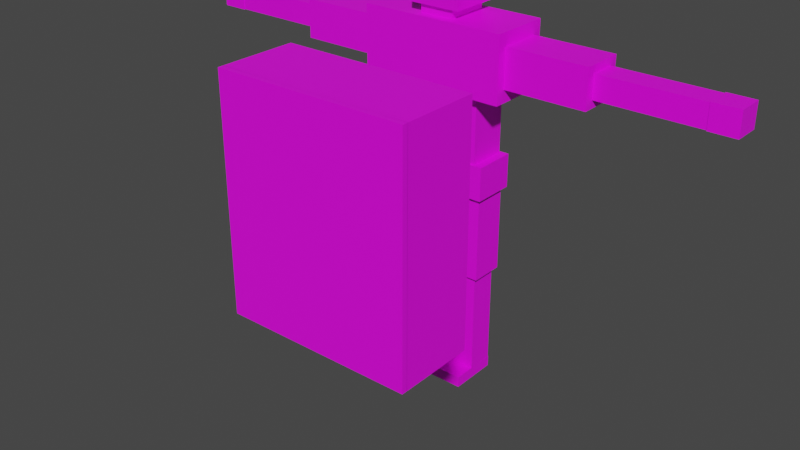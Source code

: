 # Source: BreakerBox.blend  (saved by Blender 3.6.11; exported with 4.5.12 LTS)
import bpy
from mathutils import Matrix  # noqa: F401  (used for matrix-valued properties, if any)

bpy.ops.wm.read_factory_settings(use_empty=True)
scene = bpy.context.scene
scene.name = 'Scene'

# ---- collections
col_collection = bpy.data.collections.new('Collection'); scene.collection.children.link(col_collection)
col_export = bpy.data.collections.new('Export'); scene.collection.children.link(col_export)
col_char = bpy.data.collections.new('Char'); scene.collection.children.link(col_char)

# ---- images (referenced by path relative to the original .blend; pixels are not part of the script)
import os
ASSET_DIR = os.environ.get("B2B_ASSET_DIR", "")  # directory of the original .blend (textures are referenced by path, not embedded)
HERE = os.path.dirname(os.path.abspath(__file__))  # packed textures are extracted next to this script under _unpacked/

def load_image(name, relpath, width, height, colorspace="sRGB"):
    """Load a texture the original file referenced (path relative to the .blend, or extracted next to this script)."""
    p = next((c for c in (os.path.join(HERE, relpath), os.path.join(ASSET_DIR, relpath)) if relpath and os.path.exists(c)), "")
    if p:
        img = bpy.data.images.load(p, check_existing=True)
        img.name = name
    else:  # same state as the original file: an image datablock whose file is absent (Cycles renders it pink)
        img = bpy.data.images.new(name, width, height)
        img.source = "FILE"
        img.filepath = "//" + (relpath or name)
    img.colorspace_settings.name = colorspace
    return img
img_breakerboxtexture = load_image('BreakerBoxTexture', 'BreakerBoxTexture.png', 1024, 1024, 'sRGB')
img_childtexture_png = load_image('ChildTexture.png', 'ChildTexture.png', 1024, 1024, 'sRGB')

# ---- materials (node trees are filled in below, after node groups)
mat_breakermat = bpy.data.materials.new('BreakerMat')
mat_breakermat.use_transparent_shadow = False
mat_childmat = bpy.data.materials.new('ChildMat')
mat_childmat.use_transparent_shadow = False

# ---- material node trees
mat_breakermat.use_nodes = True; mat_breakermat.node_tree.nodes.clear()
_N = mat_breakermat.node_tree.nodes; _L = mat_breakermat.node_tree.links
n0 = _N.new('ShaderNodeBsdfPrincipled'); n0.name = 'Principled BSDF'; n0.location = (10, 300)
n0.distribution = 'GGX'
n0.subsurface_method = 'RANDOM_WALK_SKIN'
n0.inputs[3].default_value = 1.45
n0.inputs[27].default_value = (0.0, 0.0, 0.0, 1.0)
n0.inputs[28].default_value = 1.0
n1 = _N.new('ShaderNodeOutputMaterial'); n1.name = 'Material Output'; n1.location = (300, 300)
n2 = _N.new('ShaderNodeTexImage'); n2.name = 'Image Texture'; n2.location = (-280, 275)
n2.image = img_breakerboxtexture
_L.new(n0.outputs[0], n1.inputs[0])
_L.new(n2.outputs[0], n0.inputs[0])
n1.is_active_output = True
mat_childmat.use_nodes = True; mat_childmat.node_tree.nodes.clear()
_N = mat_childmat.node_tree.nodes; _L = mat_childmat.node_tree.links
n0 = _N.new('ShaderNodeBsdfPrincipled'); n0.name = 'Principled BSDF'; n0.location = (10, 300)
n0.distribution = 'GGX'
n0.subsurface_method = 'RANDOM_WALK_SKIN'
n0.inputs[3].default_value = 1.45
n0.inputs[27].default_value = (0.0, 0.0, 0.0, 1.0)
n0.inputs[28].default_value = 1.0
n1 = _N.new('ShaderNodeOutputMaterial'); n1.name = 'Material Output'; n1.location = (300, 300)
n2 = _N.new('ShaderNodeTexImage'); n2.name = 'Image Texture'; n2.location = (-280, 275)
n2.image = img_childtexture_png
_L.new(n0.outputs[0], n1.inputs[0])
_L.new(n2.outputs[0], n0.inputs[0])
n1.is_active_output = True

# ---- world
world_world = bpy.data.worlds.new('World'); scene.world = world_world
world_world.use_nodes = True; world_world.node_tree.nodes.clear()
_N = world_world.node_tree.nodes; _L = world_world.node_tree.links
n0 = _N.new('ShaderNodeOutputWorld'); n0.name = 'World Output'; n0.location = (300, 300)
n1 = _N.new('ShaderNodeBackground'); n1.name = 'Background'; n1.location = (10, 300)
n1.inputs[0].default_value = (0.05088, 0.05088, 0.05088, 1.0)
_L.new(n1.outputs[0], n0.inputs[0])
n0.is_active_output = True
world_world.color = (0.05088, 0.05088, 0.05088)
world_world.use_sun_shadow = False
world_world.sun_shadow_jitter_overblur = 0.0

# ---- meshes
me_cube = bpy.data.meshes.new('Cube')
me_cube.from_pydata([(0.5, 0.2, 0.3), (0.475, 0.18, 0.27), (0.5, 0.2, -0.3), (0.475, 0.18, -0.27), (0.5, 0.0, 0.3), (0.5, 0.0, -0.3), (0.0, 0.2, 0.3), (0.025, 0.18, 0.27), (0.0, 0.2, -0.3), (0.025, 0.18, -0.27), (0.0, 0.0, 0.3), (0.0, 0.0, -0.3), (0.475, 0.0, -0.27), (0.475, 0.0, 0.27), (0.025, 0.0, -0.27), (0.025, 0.0, 0.27)], [], [(0, 6, 10, 4), (14, 11, 5, 4, 10, 15, 13, 12), (10, 11, 14, 15), (11, 10, 6, 8), (8, 2, 5, 11), (2, 0, 4, 5), (8, 6, 0, 2), (7, 1, 13, 15), (9, 7, 15, 14), (12, 3, 9, 14), (1, 3, 12, 13), (9, 3, 1, 7)])
_uv = me_cube.uv_layers.new(name='UVMap')
_uv.uv.foreach_set('vector', [0.9505, 0.9108, 0.9505, 0.9435, 0.9374, 0.9435, 0.9374, 0.9108, 0.9028, 0.9255, 0.9048, 0.9239, 0.9048, 0.9566, 0.8655, 0.9566, 0.8655, 0.9239, 0.8675, 0.9255, 0.8675, 0.9549, 0.9028, 0.9549, 0.8655, 0.9239, 0.9048, 0.9239, 0.9028, 0.9255, 0.8675, 0.9255, 0.9048, 0.9239, 0.8655, 0.9239, 0.8655, 0.9108, 0.9048, 0.9108, 0.9544, 0.95, 0.9544, 0.9827, 0.9414, 0.9827, 0.9414, 0.95, 0.9048, 0.9893, 0.9048, 0.95, 0.9178, 0.95, 0.9178, 0.9893, 0.9048, 0.95, 0.9048, 0.9108, 0.9374, 0.9108, 0.9374, 0.95, 0.9623, 0.9108, 0.9623, 0.9402, 0.9505, 0.9402, 0.9505, 0.9108, 0.9178, 0.9853, 0.9178, 0.95, 0.9296, 0.95, 0.9296, 0.9853, 0.9544, 0.95, 0.9662, 0.95, 0.9662, 0.9795, 0.9544, 0.9795, 0.9414, 0.95, 0.9414, 0.9853, 0.9296, 0.9853, 0.9296, 0.95, 0.895, 0.9919, 0.8655, 0.9919, 0.8655, 0.9566, 0.895, 0.9566])
me_cube.materials.append(mat_breakermat)
me_cube.use_mirror_vertex_groups = False
me_cube.update()
me_cube_002 = bpy.data.meshes.new('Cube.002')
me_cube_002.from_pydata([(0.0, -0.0145, -0.3), (0.0, -0.0145, 0.3), (0.0, 0.0005, -0.3), (0.0, 0.0005, 0.3), (0.5, -0.0145, -0.3), (0.5, -0.0145, 0.3), (0.5, 0.0005, -0.3), (0.5, 0.0005, 0.3), (0.4243, 0.003386, -0.2438), (0.4243, 0.003386, 0.2378), (0.4243, 0.0004401, -0.2438), (0.4243, 0.0004401, 0.2378), (0.06113, 0.003386, -0.2438), (0.06113, 0.003386, 0.2378), (0.06113, 0.0004401, -0.2438), (0.06113, 0.0004401, 0.2378)], [], [(0, 1, 3, 2), (2, 3, 7, 6), (6, 7, 5, 4), (4, 5, 1, 0), (2, 6, 4, 0), (7, 3, 1, 5), (8, 9, 11, 10), (10, 11, 15, 14), (14, 15, 13, 12), (12, 13, 9, 8), (10, 14, 12, 8), (15, 11, 9, 13)])
_uv = me_cube_002.uv_layers.new(name='UVMap')
_uv.uv.foreach_set('vector', [0.9569, 0.5742, 0.9569, 0.0, 0.9713, 0.0, 0.9713, 0.5742, 0.2532, 0.2704, 0.2532, 0.3038, 0.2253, 0.3038, 0.2253, 0.2704, 0.9713, 0.5742, 0.9713, 0.0, 0.9856, 0.0, 0.9856, 0.5742, 0.4785, 0.5742, 0.4785, 0.0, 0.9569, 0.0, 0.9569, 0.5742, 1.0, -2.091e-11, 1.0, 0.4785, 0.9856, 0.4785, 0.9856, 6.065e-10, 1.0, 0.4785, 1.0, 0.9569, 0.9856, 0.9569, 0.9856, 0.4785, 0.3341, 0.9655, 0.3341, 0.7012, 0.3357, 0.7012, 0.3357, 0.9655, 0.3857, 0.8722, 0.3857, 0.8989, 0.3655, 0.8989, 0.3655, 0.8722, 0.3451, 0.8722, 0.3451, 0.8989, 0.345, 0.8989, 0.345, 0.8722, 0.3341, 0.7012, 0.3341, 0.9655, 0.1347, 0.9655, 0.1347, 0.7012, 0.3448, 0.8989, 0.3448, 0.8788, 0.345, 0.8788, 0.345, 0.8989, 0.345, 0.8586, 0.345, 0.8788, 0.3448, 0.8788, 0.3448, 0.8586])
me_cube_002.materials.append(mat_breakermat)
me_cube_002.update()
me_cube_004 = bpy.data.meshes.new('Cube.004')
me_cube_004.from_pydata([(-0.2088, -0.0847, 0.8701), (-0.2088, -0.0847, 1.017), (-0.2088, 0.0847, 0.8701), (-0.2088, 0.0847, 1.017), (0.2088, -0.0847, 0.8701), (0.2088, -0.0847, 1.017), (0.2088, 0.0847, 0.8701), (0.2088, 0.0847, 1.017), (-0.1, -0.1, 1.63), (-0.1, -0.1, 1.83), (-0.1, 0.1, 1.63), (-0.1, 0.1, 1.83), (0.1, -0.1, 1.63), (0.1, -0.1, 1.83), (0.1, 0.1, 1.63), (0.1, 0.1, 1.83), (-0.29, -0.12, 1.31), (-0.29, -0.12, 1.59), (-0.29, 0.12, 1.31), (-0.29, 0.12, 1.59), (0.29, -0.12, 1.31), (0.29, -0.12, 1.59), (0.29, 0.12, 1.31), (0.29, 0.12, 1.59), (-0.174, -0.077, 1.017), (-0.174, -0.077, 1.311), (-0.174, 0.077, 1.017), (-0.174, 0.077, 1.311), (0.174, -0.077, 1.017), (0.174, -0.077, 1.311), (0.174, 0.077, 1.017), (0.174, 0.077, 1.311), (-0.068, -0.085, 1.569), (-0.068, -0.085, 1.671), (-0.068, 0.085, 1.569), (-0.068, 0.085, 1.671), (0.068, -0.085, 1.569), (0.068, -0.085, 1.671), (0.068, 0.085, 1.569), (0.068, 0.085, 1.671), (-0.1935, -0.06776, 0.4924), (-0.1935, -0.06776, 0.8747), (-0.1935, 0.06776, 0.4924), (-0.1935, 0.06776, 0.8747), (-0.02648, -0.06776, 0.4924), (-0.02648, -0.06776, 0.8747), (-0.02648, 0.06776, 0.4924), (-0.02648, 0.06776, 0.8747), (-0.1768, -0.05421, 0.03894), (-0.1768, -0.05421, 0.5282), (-0.1768, 0.05421, 0.03894), (-0.1768, 0.05421, 0.5282), (-0.04318, -0.05421, 0.03894), (-0.04318, -0.05421, 0.5282), (-0.04318, 0.05421, 0.03894), (-0.04318, 0.05421, 0.5282), (-0.1768, -0.1376, -0.01091), (-0.1768, -0.1376, 0.03801), (-0.1768, 0.05757, -0.01091), (-0.1768, 0.05757, 0.03801), (-0.04318, -0.1376, -0.01091), (-0.04318, -0.1376, 0.03801), (-0.04318, 0.05757, -0.01091), (-0.04318, 0.05757, 0.03801), (0.04318, -0.1376, -0.01091), (0.04318, -0.1376, 0.03801), (0.04318, 0.05757, -0.01091), (0.04318, 0.05757, 0.03801), (0.1768, -0.1376, -0.01091), (0.1768, -0.1376, 0.03801), (0.1768, 0.05757, -0.01091), (0.1768, 0.05757, 0.03801), (0.04318, -0.05421, 0.03894), (0.04318, -0.05421, 0.5282), (0.04318, 0.05421, 0.03894), (0.04318, 0.05421, 0.5282), (0.1768, -0.05421, 0.03894), (0.1768, -0.05421, 0.5282), (0.1768, 0.05421, 0.03894), (0.1768, 0.05421, 0.5282), (0.02648, -0.06776, 0.4924), (0.02648, -0.06776, 0.8747), (0.02648, 0.06776, 0.4924), (0.02648, 0.06776, 0.8747), (0.1935, -0.06776, 0.4924), (0.1935, -0.06776, 0.8747), (0.1935, 0.06776, 0.4924), (0.1935, 0.06776, 0.8747), (0.2887, -0.084, 1.366), (0.2887, -0.084, 1.534), (0.2887, 0.084, 1.366), (0.2887, 0.084, 1.534), (0.6113, -0.084, 1.366), (0.6113, -0.084, 1.534), (0.6113, 0.084, 1.366), (0.6113, 0.084, 1.534), (0.6084, -0.0504, 1.4), (0.6084, -0.0504, 1.5), (0.6084, 0.0504, 1.4), (0.6084, 0.0504, 1.5), (1.012, -0.0504, 1.4), (1.012, -0.0504, 1.5), (1.012, 0.0504, 1.4), (1.012, 0.0504, 1.5), (1.011, -0.0525, 1.398), (1.011, -0.0525, 1.503), (1.011, 0.0525, 1.398), (1.011, 0.0525, 1.503), (1.116, -0.0525, 1.398), (1.116, -0.0525, 1.503), (1.116, 0.0525, 1.398), (1.116, 0.0525, 1.503), (-0.6113, -0.084, 1.366), (-0.6113, -0.084, 1.534), (-0.6113, 0.084, 1.366), (-0.6113, 0.084, 1.534), (-0.2887, -0.084, 1.366), (-0.2887, -0.084, 1.534), (-0.2887, 0.084, 1.366), (-0.2887, 0.084, 1.534), (-1.116, -0.0525, 1.398), (-1.116, -0.0525, 1.503), (-1.116, 0.0525, 1.398), (-1.116, 0.0525, 1.503), (-1.011, -0.0525, 1.398), (-1.011, -0.0525, 1.503), (-1.011, 0.0525, 1.398), (-1.011, 0.0525, 1.503), (-1.012, -0.0504, 1.4), (-1.012, -0.0504, 1.5), (-1.012, 0.0504, 1.4), (-1.012, 0.0504, 1.5), (-0.6084, -0.0504, 1.4), (-0.6084, -0.0504, 1.5), (-0.6084, 0.0504, 1.4), (-0.6084, 0.0504, 1.5), (-1.234, 0.0476, 1.447), (-1.194, 0.0476, 1.447), (-1.234, 0.04669, 1.437), (-1.194, 0.04669, 1.437), (-1.234, 0.044, 1.427), (-1.194, 0.044, 1.427), (-1.234, 0.03964, 1.418), (-1.194, 0.03964, 1.418), (-1.234, 0.03376, 1.41), (-1.194, 0.03376, 1.41), (-1.234, 0.0266, 1.403), (-1.194, 0.0266, 1.403), (-1.234, 0.01844, 1.398), (-1.194, 0.01844, 1.398), (-1.234, 0.009578, 1.395), (-1.194, 0.009578, 1.395), (-1.234, 0.0003633, 1.394), (-1.194, 0.0003633, 1.394), (-1.234, -0.008851, 1.395), (-1.194, -0.008851, 1.395), (-1.234, -0.01771, 1.398), (-1.194, -0.01771, 1.398), (-1.234, -0.02588, 1.403), (-1.194, -0.02588, 1.403), (-1.234, -0.03304, 1.41), (-1.194, -0.03304, 1.41), (-1.234, -0.03891, 1.418), (-1.194, -0.03891, 1.418), (-1.234, -0.04327, 1.427), (-1.194, -0.04327, 1.427), (-1.234, -0.04596, 1.437), (-1.194, -0.04596, 1.437), (-1.234, -0.04687, 1.447), (-1.194, -0.04687, 1.447), (-1.234, -0.04596, 1.457), (-1.194, -0.04596, 1.457), (-1.234, -0.04327, 1.467), (-1.194, -0.04327, 1.467), (-1.234, -0.03891, 1.477), (-1.194, -0.03891, 1.477), (-1.234, -0.03304, 1.485), (-1.194, -0.03304, 1.485), (-1.234, -0.02588, 1.491), (-1.194, -0.02588, 1.491), (-1.234, -0.01771, 1.496), (-1.194, -0.01771, 1.496), (-1.234, -0.008851, 1.499), (-1.194, -0.008851, 1.499), (-1.234, 0.0003633, 1.5), (-1.194, 0.0003633, 1.5), (-1.234, 0.009578, 1.499), (-1.194, 0.009578, 1.499), (-1.234, 0.01844, 1.496), (-1.194, 0.01844, 1.496), (-1.234, 0.0266, 1.491), (-1.194, 0.0266, 1.491), (-1.234, 0.03376, 1.485), (-1.194, 0.03376, 1.485), (-1.234, 0.03964, 1.477), (-1.194, 0.03964, 1.477), (-1.234, 0.044, 1.467), (-1.194, 0.044, 1.467), (-1.234, 0.04669, 1.457), (-1.194, 0.04669, 1.457), (-1.16, 0.02625, 1.441), (-1.16, 0.02676, 1.447), (-1.16, 0.02475, 1.436), (-1.16, 0.02231, 1.431), (-1.16, 0.01903, 1.426), (-1.16, 0.01503, 1.423), (-1.16, 0.01046, 1.42), (-1.16, 0.005512, 1.418), (-1.16, 0.0003633, 1.418), (-1.16, -0.004786, 1.418), (-1.16, -0.009737, 1.42), (-1.16, -0.0143, 1.423), (-1.16, -0.0183, 1.426), (-1.16, -0.02158, 1.431), (-1.16, -0.02402, 1.436), (-1.16, -0.02552, 1.441), (-1.16, -0.02603, 1.447), (-1.16, -0.02552, 1.453), (-1.16, -0.02402, 1.458), (-1.16, -0.02158, 1.464), (-1.16, -0.0183, 1.468), (-1.16, -0.0143, 1.472), (-1.16, -0.009737, 1.474), (-1.16, -0.004786, 1.476), (-1.16, 0.0003633, 1.477), (-1.16, 0.005512, 1.476), (-1.16, 0.01046, 1.474), (-1.16, 0.01503, 1.472), (-1.16, 0.01903, 1.468), (-1.16, 0.02231, 1.464), (-1.16, 0.02475, 1.458), (-1.16, 0.02625, 1.453), (-0.9894, 0.02625, 1.441), (-0.9894, 0.02676, 1.447), (-0.9894, 0.02475, 1.436), (-0.9894, 0.02231, 1.431), (-0.9894, 0.01903, 1.426), (-0.9894, 0.01503, 1.423), (-0.9894, 0.01046, 1.42), (-0.9894, 0.005512, 1.418), (-0.9894, 0.0003633, 1.418), (-0.9894, -0.004786, 1.418), (-0.9894, -0.009737, 1.42), (-0.9894, -0.0143, 1.423), (-0.9894, -0.0183, 1.426), (-0.9894, -0.02158, 1.431), (-0.9894, -0.02402, 1.436), (-0.9894, -0.02552, 1.441), (-0.9894, -0.02603, 1.447), (-0.9894, -0.02552, 1.453), (-0.9894, -0.02402, 1.458), (-0.9894, -0.02158, 1.464), (-0.9894, -0.0183, 1.468), (-0.9894, -0.0143, 1.472), (-0.9894, -0.009737, 1.474), (-0.9894, -0.004786, 1.476), (-0.9894, 0.0003633, 1.477), (-0.9894, 0.005512, 1.476), (-0.9894, 0.01046, 1.474), (-0.9894, 0.01503, 1.472), (-0.9894, 0.01903, 1.468), (-0.9894, 0.02231, 1.464), (-0.9894, 0.02475, 1.458), (-0.9894, 0.02625, 1.453), (-1.234, 0.04274, 1.447), (-1.234, 0.04192, 1.438), (-1.234, 0.03951, 1.429), (-1.234, 0.0356, 1.421), (-1.234, 0.03033, 1.414), (-1.234, 0.0239, 1.408), (-1.234, 0.01658, 1.403), (-1.234, 0.00863, 1.401), (-1.234, 0.0003633, 1.4), (-1.234, -0.007903, 1.401), (-1.234, -0.01585, 1.403), (-1.234, -0.02318, 1.408), (-1.234, -0.0296, 1.414), (-1.234, -0.03487, 1.421), (-1.234, -0.03878, 1.429), (-1.234, -0.0412, 1.438), (-1.234, -0.04201, 1.447), (-1.234, -0.0412, 1.456), (-1.234, -0.03878, 1.465), (-1.234, -0.03487, 1.473), (-1.234, -0.0296, 1.481), (-1.234, -0.02318, 1.487), (-1.234, -0.01585, 1.491), (-1.234, -0.007903, 1.494), (-1.234, 0.0003633, 1.495), (-1.234, 0.00863, 1.494), (-1.234, 0.01658, 1.491), (-1.234, 0.0239, 1.487), (-1.234, 0.03033, 1.481), (-1.234, 0.0356, 1.473), (-1.234, 0.03951, 1.465), (-1.234, 0.04192, 1.456), (-1.229, 0.04274, 1.447), (-1.229, 0.04192, 1.438), (-1.229, 0.03951, 1.429), (-1.229, 0.0356, 1.421), (-1.229, 0.03033, 1.414), (-1.229, 0.0239, 1.408), (-1.229, 0.01658, 1.403), (-1.229, 0.00863, 1.401), (-1.229, 0.0003633, 1.4), (-1.229, -0.007903, 1.401), (-1.229, -0.01585, 1.403), (-1.229, -0.02318, 1.408), (-1.229, -0.0296, 1.414), (-1.229, -0.03487, 1.421), (-1.229, -0.03878, 1.429), (-1.229, -0.0412, 1.438), (-1.229, -0.04201, 1.447), (-1.229, -0.0412, 1.456), (-1.229, -0.03878, 1.465), (-1.229, -0.03487, 1.473), (-1.229, -0.0296, 1.481), (-1.229, -0.02318, 1.487), (-1.229, -0.01585, 1.491), (-1.229, -0.007903, 1.494), (-1.229, 0.0003633, 1.495), (-1.229, 0.00863, 1.494), (-1.229, 0.01658, 1.491), (-1.229, 0.0239, 1.487), (-1.229, 0.03033, 1.481), (-1.229, 0.0356, 1.473), (-1.229, 0.03951, 1.465), (-1.229, 0.04192, 1.456)], [], [(0, 1, 3, 2), (2, 3, 7, 6), (6, 7, 5, 4), (4, 5, 1, 0), (2, 6, 4, 0), (7, 3, 1, 5), (8, 9, 11, 10), (10, 11, 15, 14), (14, 15, 13, 12), (12, 13, 9, 8), (10, 14, 12, 8), (15, 11, 9, 13), (16, 17, 19, 18), (18, 19, 23, 22), (22, 23, 21, 20), (20, 21, 17, 16), (18, 22, 20, 16), (23, 19, 17, 21), (24, 25, 27, 26), (26, 27, 31, 30), (30, 31, 29, 28), (28, 29, 25, 24), (26, 30, 28, 24), (31, 27, 25, 29), (32, 33, 35, 34), (34, 35, 39, 38), (38, 39, 37, 36), (36, 37, 33, 32), (34, 38, 36, 32), (39, 35, 33, 37), (40, 41, 43, 42), (42, 43, 47, 46), (46, 47, 45, 44), (44, 45, 41, 40), (42, 46, 44, 40), (47, 43, 41, 45), (48, 49, 51, 50), (50, 51, 55, 54), (54, 55, 53, 52), (52, 53, 49, 48), (50, 54, 52, 48), (55, 51, 49, 53), (56, 57, 59, 58), (58, 59, 63, 62), (62, 63, 61, 60), (60, 61, 57, 56), (58, 62, 60, 56), (63, 59, 57, 61), (64, 65, 67, 66), (66, 67, 71, 70), (70, 71, 69, 68), (68, 69, 65, 64), (66, 70, 68, 64), (71, 67, 65, 69), (72, 73, 75, 74), (74, 75, 79, 78), (78, 79, 77, 76), (76, 77, 73, 72), (74, 78, 76, 72), (79, 75, 73, 77), (80, 81, 83, 82), (82, 83, 87, 86), (86, 87, 85, 84), (84, 85, 81, 80), (82, 86, 84, 80), (87, 83, 81, 85), (88, 89, 91, 90), (90, 91, 95, 94), (94, 95, 93, 92), (92, 93, 89, 88), (90, 94, 92, 88), (95, 91, 89, 93), (96, 97, 99, 98), (98, 99, 103, 102), (102, 103, 101, 100), (100, 101, 97, 96), (98, 102, 100, 96), (103, 99, 97, 101), (104, 105, 107, 106), (106, 107, 111, 110), (110, 111, 109, 108), (108, 109, 105, 104), (106, 110, 108, 104), (111, 107, 105, 109), (112, 113, 115, 114), (114, 115, 119, 118), (118, 119, 117, 116), (116, 117, 113, 112), (114, 118, 116, 112), (119, 115, 113, 117), (120, 121, 123, 122), (122, 123, 127, 126), (126, 127, 125, 124), (124, 125, 121, 120), (122, 126, 124, 120), (127, 123, 121, 125), (128, 129, 131, 130), (130, 131, 135, 134), (134, 135, 133, 132), (132, 133, 129, 128), (130, 134, 132, 128), (135, 131, 129, 133), (136, 137, 139, 138), (138, 139, 141, 140), (140, 141, 143, 142), (142, 143, 145, 144), (144, 145, 147, 146), (146, 147, 149, 148), (148, 149, 151, 150), (150, 151, 153, 152), (152, 153, 155, 154), (154, 155, 157, 156), (156, 157, 159, 158), (158, 159, 161, 160), (160, 161, 163, 162), (162, 163, 165, 164), (164, 165, 167, 166), (166, 167, 169, 168), (168, 169, 171, 170), (170, 171, 173, 172), (172, 173, 175, 174), (174, 175, 177, 176), (176, 177, 179, 178), (178, 179, 181, 180), (180, 181, 183, 182), (182, 183, 185, 184), (184, 185, 187, 186), (186, 187, 189, 188), (188, 189, 191, 190), (190, 191, 193, 192), (192, 193, 195, 194), (194, 195, 197, 196), (155, 153, 208, 209), (196, 197, 199, 198), (198, 199, 137, 136), (144, 146, 269, 268), (211, 210, 242, 243), (173, 171, 217, 218), (191, 189, 226, 227), (147, 145, 204, 205), (165, 163, 213, 214), (183, 181, 222, 223), (139, 137, 201, 200), (137, 199, 231, 201), (157, 155, 209, 210), (175, 173, 218, 219), (193, 191, 227, 228), (149, 147, 205, 206), (167, 165, 214, 215), (185, 183, 223, 224), (141, 139, 200, 202), (159, 157, 210, 211), (177, 175, 219, 220), (195, 193, 228, 229), (151, 149, 206, 207), (169, 167, 215, 216), (187, 185, 224, 225), (143, 141, 202, 203), (161, 159, 211, 212), (179, 177, 220, 221), (197, 195, 229, 230), (153, 151, 207, 208), (171, 169, 216, 217), (189, 187, 225, 226), (145, 143, 203, 204), (163, 161, 212, 213), (181, 179, 221, 222), (199, 197, 230, 231), (232, 233, 263, 262, 261, 260, 259, 258, 257, 256, 255, 254, 253, 252, 251, 250, 249, 248, 247, 246, 245, 244, 243, 242, 241, 240, 239, 238, 237, 236, 235, 234), (225, 224, 256, 257), (212, 211, 243, 244), (226, 225, 257, 258), (213, 212, 244, 245), (227, 226, 258, 259), (214, 213, 245, 246), (200, 201, 233, 232), (228, 227, 259, 260), (215, 214, 246, 247), (202, 200, 232, 234), (229, 228, 260, 261), (216, 215, 247, 248), (203, 202, 234, 235), (230, 229, 261, 262), (217, 216, 248, 249), (204, 203, 235, 236), (231, 230, 262, 263), (218, 217, 249, 250), (205, 204, 236, 237), (201, 231, 263, 233), (219, 218, 250, 251), (206, 205, 237, 238), (220, 219, 251, 252), (207, 206, 238, 239), (221, 220, 252, 253), (208, 207, 239, 240), (222, 221, 253, 254), (209, 208, 240, 241), (223, 222, 254, 255), (210, 209, 241, 242), (224, 223, 255, 256), (294, 295, 327, 326), (162, 164, 278, 277), (180, 182, 287, 286), (136, 138, 265, 264), (198, 136, 264, 295), (154, 156, 274, 273), (172, 174, 283, 282), (190, 192, 292, 291), (146, 148, 270, 269), (164, 166, 279, 278), (182, 184, 288, 287), (138, 140, 266, 265), (156, 158, 275, 274), (174, 176, 284, 283), (192, 194, 293, 292), (148, 150, 271, 270), (166, 168, 280, 279), (184, 186, 289, 288), (140, 142, 267, 266), (158, 160, 276, 275), (176, 178, 285, 284), (194, 196, 294, 293), (150, 152, 272, 271), (168, 170, 281, 280), (186, 188, 290, 289), (142, 144, 268, 267), (160, 162, 277, 276), (178, 180, 286, 285), (196, 198, 295, 294), (152, 154, 273, 272), (170, 172, 282, 281), (188, 190, 291, 290), (296, 297, 298, 299, 300, 301, 302, 303, 304, 305, 306, 307, 308, 309, 310, 311, 312, 313, 314, 315, 316, 317, 318, 319, 320, 321, 322, 323, 324, 325, 326, 327), (281, 282, 314, 313), (268, 269, 301, 300), (295, 264, 296, 327), (282, 283, 315, 314), (269, 270, 302, 301), (283, 284, 316, 315), (270, 271, 303, 302), (284, 285, 317, 316), (271, 272, 304, 303), (285, 286, 318, 317), (272, 273, 305, 304), (286, 287, 319, 318), (273, 274, 306, 305), (287, 288, 320, 319), (274, 275, 307, 306), (288, 289, 321, 320), (275, 276, 308, 307), (289, 290, 322, 321), (276, 277, 309, 308), (290, 291, 323, 322), (277, 278, 310, 309), (264, 265, 297, 296), (291, 292, 324, 323), (278, 279, 311, 310), (265, 266, 298, 297), (292, 293, 325, 324), (279, 280, 312, 311), (266, 267, 299, 298), (293, 294, 326, 325), (280, 281, 313, 312), (267, 268, 300, 299)])
_uv = me_cube_004.uv_layers.new(name='UVMap')
_uv.uv.foreach_set('vector', [0.2677, 0.07487, 0.2496, 0.07487, 0.2496, 0.05395, 0.2677, 0.05395, 0.1735, 0.1772, 0.1553, 0.1772, 0.1553, 0.1256, 0.1735, 0.1256, 0.27, 0.2834, 0.2519, 0.2834, 0.2519, 0.2624, 0.27, 0.2624, 0.1823, 0.1055, 0.1642, 0.1055, 0.1642, 0.05395, 0.1823, 0.05395, 0.1553, 0.1256, 0.1553, 0.1772, 0.1344, 0.1772, 0.1344, 0.1256, 0.1642, 0.05395, 0.1642, 0.1055, 0.1432, 0.1055, 0.1432, 0.05395, 0.2205, 0.9316, 0.2205, 0.8372, 0.3149, 0.8372, 0.3149, 0.9316, 0.3397, 0.8218, 0.2453, 0.8218, 0.2453, 0.7274, 0.3397, 0.7274, 0.3149, 0.9316, 0.3149, 0.8372, 0.4093, 0.8372, 0.4093, 0.9316, 0.3791, 0.5457, 0.2847, 0.5457, 0.2847, 0.4513, 0.3791, 0.4513, 0.2372, 0.7441, 0.2372, 0.8385, 0.1428, 0.8385, 0.1428, 0.7441, 0.2205, 0.8372, 0.2205, 0.9316, 0.1261, 0.9316, 0.1261, 0.8372, 0.8732, 0.9521, 0.8732, 0.8961, 0.9212, 0.8961, 0.9212, 0.9521, 0.5932, 0.8197, 0.5372, 0.8197, 0.5372, 0.7036, 0.5932, 0.7036, 0.8867, 0.6733, 0.8867, 0.6173, 0.9347, 0.6173, 0.9347, 0.6733, 0.6493, 0.8197, 0.5932, 0.8197, 0.5932, 0.7036, 0.6493, 0.7036, 0.6973, 0.7036, 0.6973, 0.8197, 0.6493, 0.8197, 0.6493, 0.7036, 0.7453, 0.7036, 0.7453, 0.8197, 0.6973, 0.8197, 0.6973, 0.7036, 0.8867, 0.6173, 0.8867, 0.5585, 0.9175, 0.5585, 0.9175, 0.6173, 0.8732, 0.9012, 0.8144, 0.9012, 0.8144, 0.8316, 0.8732, 0.8316, 0.9022, 0.7333, 0.9022, 0.6745, 0.933, 0.6745, 0.933, 0.7333, 0.7897, 0.9083, 0.7309, 0.9083, 0.7309, 0.8387, 0.7897, 0.8387, 0.8723, 0.7509, 0.8723, 0.8206, 0.8415, 0.8206, 0.8415, 0.7509, 0.8867, 0.5585, 0.8867, 0.6281, 0.8559, 0.6281, 0.8559, 0.5585, 0.1123, 0.9274, 0.06418, 0.9274, 0.06418, 0.8471, 0.1123, 0.8471, 0.07879, 0.8666, 0.03065, 0.8666, 0.03065, 0.8024, 0.07879, 0.8024, 0.1664, 0.6844, 0.1183, 0.6844, 0.1183, 0.6042, 0.1664, 0.6042, 0.1269, 0.8666, 0.07879, 0.8666, 0.07879, 0.8024, 0.1269, 0.8024, 0.06418, 0.9274, 0.0, 0.9274, 0.0, 0.8471, 0.06418, 0.8471, 0.1215, 0.8747, 0.05734, 0.8747, 0.05734, 0.7945, 0.1215, 0.7945, 0.1859, 0.1728, 0.1859, 0.1256, 0.2026, 0.1256, 0.2026, 0.1728, 0.0478, 0.2332, 0.0478, 0.186, 0.06843, 0.186, 0.06843, 0.2332, 0.1859, 0.2226, 0.1859, 0.1754, 0.2026, 0.1754, 0.2026, 0.2226, 0.06843, 0.2332, 0.06843, 0.186, 0.08906, 0.186, 0.08906, 0.2332, 0.2757, 0.1938, 0.2757, 0.2144, 0.2589, 0.2144, 0.2589, 0.1938, 0.2759, 0.1256, 0.2759, 0.1462, 0.2592, 0.1462, 0.2592, 0.1256, 0.08081, 0.186, 0.08081, 0.1256, 0.0942, 0.1256, 0.0942, 0.186, 0.01479, 0.186, 0.01479, 0.1256, 0.0313, 0.1256, 0.0313, 0.186, 0.0942, 0.186, 0.0942, 0.1256, 0.1076, 0.1256, 0.1076, 0.186, 0.0313, 0.186, 0.0313, 0.1256, 0.0478, 0.1256, 0.0478, 0.186, 0.1818, 0.1055, 0.1818, 0.122, 0.1684, 0.122, 0.1684, 0.1055, 0.1859, 0.2493, 0.1859, 0.2658, 0.1725, 0.2658, 0.1725, 0.2493, 0.209, 0.9358, 0.203, 0.9358, 0.203, 0.9117, 0.209, 0.9117, 0.07526, 0.9373, 0.06922, 0.9373, 0.06922, 0.9208, 0.07526, 0.9208, 0.07526, 0.8967, 0.06922, 0.8967, 0.06922, 0.8726, 0.07526, 0.8726, 0.2174, 0.8086, 0.2114, 0.8086, 0.2114, 0.7921, 0.2174, 0.7921, 0.2408, 0.8118, 0.2243, 0.8118, 0.2243, 0.7877, 0.2408, 0.7877, 0.2573, 0.8118, 0.2408, 0.8118, 0.2408, 0.7877, 0.2573, 0.7877, 0.2154, 0.9358, 0.2094, 0.9358, 0.2094, 0.9117, 0.2154, 0.9117, 0.2234, 0.8086, 0.2174, 0.8086, 0.2174, 0.7921, 0.2234, 0.7921, 0.07526, 0.9208, 0.06922, 0.9208, 0.06922, 0.8967, 0.07526, 0.8967, 0.07526, 0.9538, 0.06922, 0.9538, 0.06922, 0.9373, 0.07526, 0.9373, 0.2884, 0.8835, 0.2719, 0.8835, 0.2719, 0.8593, 0.2884, 0.8593, 0.2884, 0.9076, 0.2719, 0.9076, 0.2719, 0.8835, 0.2884, 0.8835, 0.1076, 0.186, 0.1076, 0.1256, 0.121, 0.1256, 0.121, 0.186, 0.0478, 0.186, 0.0478, 0.1256, 0.06431, 0.1256, 0.06431, 0.186, 0.121, 0.186, 0.121, 0.1256, 0.1344, 0.1256, 0.1344, 0.186, 0.06431, 0.186, 0.06431, 0.1256, 0.08081, 0.1256, 0.08081, 0.186, 0.2564, 0.2436, 0.2564, 0.2601, 0.243, 0.2601, 0.243, 0.2436, 0.1401, 0.2989, 0.1401, 0.3154, 0.1267, 0.3154, 0.1267, 0.2989, 0.1948, 0.1012, 0.1948, 0.05395, 0.2115, 0.05395, 0.2115, 0.1012, 0.08906, 0.2332, 0.08906, 0.186, 0.1097, 0.186, 0.1097, 0.2332, 0.2026, 0.1728, 0.2026, 0.1256, 0.2194, 0.1256, 0.2194, 0.1728, 0.1097, 0.2332, 0.1097, 0.186, 0.1303, 0.186, 0.1303, 0.2332, 0.2759, 0.1462, 0.2759, 0.1668, 0.2592, 0.1668, 0.2592, 0.1462, 0.2765, 0.2226, 0.2765, 0.2432, 0.2598, 0.2432, 0.2598, 0.2226, 0.848, 0.9748, 0.8144, 0.9748, 0.8144, 0.9412, 0.848, 0.9412, 0.5708, 0.9175, 0.5372, 0.9175, 0.5372, 0.853, 0.5708, 0.853, 0.9548, 0.9636, 0.9212, 0.9636, 0.9212, 0.93, 0.9548, 0.93, 0.9022, 0.739, 0.8686, 0.739, 0.8686, 0.6745, 0.9022, 0.6745, 0.6243, 0.8488, 0.6243, 0.9133, 0.5907, 0.9133, 0.5907, 0.8488, 0.6579, 0.8488, 0.6579, 0.9133, 0.6243, 0.9133, 0.6243, 0.8488, 0.02295, 0.811, 0.02295, 0.7634, 0.07053, 0.7634, 0.07053, 0.811, 0.09514, 0.6949, 0.04757, 0.6949, 0.04757, 0.5046, 0.09514, 0.5046, 0.1698, 0.8335, 0.1698, 0.7859, 0.2174, 0.7859, 0.2174, 0.8335, 0.2847, 0.9397, 0.2371, 0.9397, 0.2371, 0.7495, 0.2847, 0.7495, 0.2305, 0.7563, 0.2305, 0.9465, 0.183, 0.9465, 0.183, 0.7563, 0.2275, 0.6054, 0.2275, 0.7956, 0.18, 0.7956, 0.18, 0.6054, 0.1528, 0.7101, 0.1528, 0.6605, 0.2023, 0.6605, 0.2023, 0.7101, 0.1293, 0.7767, 0.1293, 0.7271, 0.1788, 0.7271, 0.1788, 0.7767, 0.2023, 0.7101, 0.2023, 0.6605, 0.2519, 0.6605, 0.2519, 0.7101, 0.1085, 0.9243, 0.1085, 0.8747, 0.1581, 0.8747, 0.1581, 0.9243, 0.1757, 0.9812, 0.1261, 0.9812, 0.1261, 0.9316, 0.1757, 0.9316, 0.2252, 0.9812, 0.1757, 0.9812, 0.1757, 0.9316, 0.2252, 0.9316, 0.7645, 0.9819, 0.7309, 0.9819, 0.7309, 0.9483, 0.7645, 0.9483, 0.9059, 0.8155, 0.8723, 0.8155, 0.8723, 0.7509, 0.9059, 0.7509, 0.7981, 0.9819, 0.7645, 0.9819, 0.7645, 0.9483, 0.7981, 0.9483, 0.9068, 0.8961, 0.8732, 0.8961, 0.8732, 0.8316, 0.9068, 0.8316, 0.6915, 0.8488, 0.6915, 0.9133, 0.6579, 0.9133, 0.6579, 0.8488, 0.7251, 0.8488, 0.7251, 0.9133, 0.6915, 0.9133, 0.6915, 0.8488, 0.2252, 0.9812, 0.2252, 0.9316, 0.2748, 0.9316, 0.2748, 0.9812, 0.0, 0.9769, 0.0, 0.9274, 0.04955, 0.9274, 0.04955, 0.9769, 0.2748, 0.9812, 0.2748, 0.9316, 0.3243, 0.9316, 0.3243, 0.9812, 0.06418, 0.9769, 0.06418, 0.9274, 0.1137, 0.9274, 0.1137, 0.9769, 0.3739, 0.9812, 0.3243, 0.9812, 0.3243, 0.9316, 0.3739, 0.9316, 0.4235, 0.9812, 0.3739, 0.9812, 0.3739, 0.9316, 0.4235, 0.9316, 0.1698, 0.8811, 0.1698, 0.8335, 0.2174, 0.8335, 0.2174, 0.8811, 0.1371, 0.7519, 0.08949, 0.7519, 0.08949, 0.5616, 0.1371, 0.5616, 0.1788, 0.7747, 0.1788, 0.7271, 0.2264, 0.7271, 0.2264, 0.7747, 0.04757, 0.6949, -2.588e-08, 0.6949, -3.42e-08, 0.5046, 0.04757, 0.5046, 0.1354, 0.7563, 0.1354, 0.9465, 0.08781, 0.9465, 0.08781, 0.7563, 0.183, 0.7563, 0.183, 0.9465, 0.1354, 0.9465, 0.1354, 0.7563, 0.8299, 0.2117, 0.8299, 0.2537, 0.8273, 0.2537, 0.8273, 0.2117, 0.8273, 0.2117, 0.8273, 0.2537, 0.8247, 0.2537, 0.8247, 0.2117, 0.8247, 0.2117, 0.8247, 0.2537, 0.822, 0.2537, 0.822, 0.2117, 0.822, 0.2117, 0.822, 0.2537, 0.8194, 0.2537, 0.8194, 0.2117, 0.8194, 0.2117, 0.8194, 0.2537, 0.8168, 0.2537, 0.8168, 0.2117, 0.8168, 0.2117, 0.8168, 0.2537, 0.8142, 0.2537, 0.8142, 0.2117, 0.8142, 0.2117, 0.8142, 0.2537, 0.8115, 0.2537, 0.8115, 0.2117, 0.8115, 0.2117, 0.8115, 0.2537, 0.8089, 0.2537, 0.8089, 0.2117, 0.8089, 0.2117, 0.8089, 0.2537, 0.8063, 0.2537, 0.8063, 0.2117, 0.8063, 0.2117, 0.8063, 0.2537, 0.8037, 0.2537, 0.8037, 0.2117, 0.8037, 0.2117, 0.8037, 0.2537, 0.801, 0.2537, 0.801, 0.2117, 0.801, 0.2117, 0.801, 0.2537, 0.7984, 0.2537, 0.7984, 0.2117, 0.7984, 0.2117, 0.7984, 0.2537, 0.7958, 0.2537, 0.7958, 0.2117, 0.7958, 0.2117, 0.7958, 0.2537, 0.7932, 0.2537, 0.7932, 0.2117, 0.7932, 0.2117, 0.7932, 0.2537, 0.7905, 0.2537, 0.7905, 0.2117, 0.7905, 0.2117, 0.7905, 0.2537, 0.7879, 0.2537, 0.7879, 0.2117, 0.7879, 0.2117, 0.7879, 0.2537, 0.7853, 0.2537, 0.7853, 0.2117, 0.7853, 0.2117, 0.7853, 0.2537, 0.7827, 0.2537, 0.7827, 0.2117, 0.7827, 0.2117, 0.7827, 0.2537, 0.78, 0.2537, 0.78, 0.2117, 0.78, 0.2117, 0.78, 0.2537, 0.7774, 0.2537, 0.7774, 0.2117, 0.7774, 0.2117, 0.7774, 0.2537, 0.7748, 0.2537, 0.7748, 0.2117, 0.7748, 0.2117, 0.7748, 0.2537, 0.7722, 0.2537, 0.7722, 0.2117, 0.7722, 0.2117, 0.7722, 0.2537, 0.7695, 0.2537, 0.7695, 0.2117, 0.7695, 0.2117, 0.7695, 0.2537, 0.7669, 0.2537, 0.7669, 0.2117, 0.7669, 0.2117, 0.7669, 0.2537, 0.7643, 0.2537, 0.7643, 0.2117, 0.7643, 0.2117, 0.7643, 0.2537, 0.7617, 0.2537, 0.7617, 0.2117, 0.7617, 0.2117, 0.7617, 0.2537, 0.759, 0.2537, 0.759, 0.2117, 0.759, 0.2117, 0.759, 0.2537, 0.7564, 0.2537, 0.7564, 0.2117, 0.7564, 0.2117, 0.7564, 0.2537, 0.7538, 0.2537, 0.7538, 0.2117, 0.7538, 0.2117, 0.7538, 0.2537, 0.7512, 0.2537, 0.7512, 0.2117, 0.8063, 0.2537, 0.8089, 0.2537, 0.8089, 0.2537, 0.8063, 0.2537, 0.7512, 0.2117, 0.7512, 0.2537, 0.7485, 0.2537, 0.7485, 0.2117, 0.7485, 0.2117, 0.7485, 0.2537, 0.7459, 0.2537, 0.7459, 0.2117, 0.8194, 0.2117, 0.8168, 0.2117, 0.8168, 0.2117, 0.8194, 0.2117, 0.801, 0.2537, 0.8037, 0.2537, 0.8037, 0.2537, 0.801, 0.2537, 0.7827, 0.2537, 0.7853, 0.2537, 0.7853, 0.2537, 0.7827, 0.2537, 0.759, 0.2537, 0.7617, 0.2537, 0.7617, 0.2537, 0.759, 0.2537, 0.8168, 0.2537, 0.8194, 0.2537, 0.8194, 0.2537, 0.8168, 0.2537, 0.7932, 0.2537, 0.7958, 0.2537, 0.7958, 0.2537, 0.7932, 0.2537, 0.7695, 0.2537, 0.7722, 0.2537, 0.7722, 0.2537, 0.7695, 0.2537, 0.8273, 0.2537, 0.8299, 0.2537, 0.8299, 0.2537, 0.8273, 0.2537, 0.7459, 0.2537, 0.7485, 0.2537, 0.7485, 0.2537, 0.7459, 0.2537, 0.8037, 0.2537, 0.8063, 0.2537, 0.8063, 0.2537, 0.8037, 0.2537, 0.78, 0.2537, 0.7827, 0.2537, 0.7827, 0.2537, 0.78, 0.2537, 0.7564, 0.2537, 0.759, 0.2537, 0.759, 0.2537, 0.7564, 0.2537, 0.8142, 0.2537, 0.8168, 0.2537, 0.8168, 0.2537, 0.8142, 0.2537, 0.7905, 0.2537, 0.7932, 0.2537, 0.7932, 0.2537, 0.7905, 0.2537, 0.7669, 0.2537, 0.7695, 0.2537, 0.7695, 0.2537, 0.7669, 0.2537, 0.8247, 0.2537, 0.8273, 0.2537, 0.8273, 0.2537, 0.8247, 0.2537, 0.801, 0.2537, 0.8037, 0.2537, 0.8037, 0.2537, 0.801, 0.2537, 0.7774, 0.2537, 0.78, 0.2537, 0.78, 0.2537, 0.7774, 0.2537, 0.7538, 0.2537, 0.7564, 0.2537, 0.7564, 0.2537, 0.7538, 0.2537, 0.8115, 0.2537, 0.8142, 0.2537, 0.8142, 0.2537, 0.8115, 0.2537, 0.7879, 0.2537, 0.7905, 0.2537, 0.7905, 0.2537, 0.7879, 0.2537, 0.7643, 0.2537, 0.7669, 0.2537, 0.7669, 0.2537, 0.7643, 0.2537, 0.822, 0.2537, 0.8247, 0.2537, 0.8247, 0.2537, 0.822, 0.2537, 0.7984, 0.2537, 0.801, 0.2537, 0.801, 0.2537, 0.7984, 0.2537, 0.7748, 0.2537, 0.7774, 0.2537, 0.7774, 0.2537, 0.7748, 0.2537, 0.7512, 0.2537, 0.7538, 0.2537, 0.7538, 0.2537, 0.7512, 0.2537, 0.8089, 0.2537, 0.8115, 0.2537, 0.8115, 0.2537, 0.8089, 0.2537, 0.7853, 0.2537, 0.7879, 0.2537, 0.7879, 0.2537, 0.7853, 0.2537, 0.7617, 0.2537, 0.7643, 0.2537, 0.7643, 0.2537, 0.7617, 0.2537, 0.8194, 0.2537, 0.822, 0.2537, 0.822, 0.2537, 0.8194, 0.2537, 0.7958, 0.2537, 0.7984, 0.2537, 0.7984, 0.2537, 0.7958, 0.2537, 0.7722, 0.2537, 0.7748, 0.2537, 0.7748, 0.2537, 0.7722, 0.2537, 0.7485, 0.2537, 0.7512, 0.2537, 0.7512, 0.2537, 0.7485, 0.2537, 0.7708, 0.2105, 0.7669, 0.2109, 0.763, 0.2105, 0.7592, 0.2094, 0.7557, 0.2075, 0.7527, 0.205, 0.7502, 0.2019, 0.7483, 0.1985, 0.7471, 0.1947, 0.7468, 0.1907, 0.7471, 0.1868, 0.7483, 0.183, 0.7502, 0.1795, 0.7527, 0.1765, 0.7557, 0.174, 0.7592, 0.1721, 0.763, 0.171, 0.7669, 0.1706, 0.7708, 0.171, 0.7746, 0.1721, 0.7781, 0.174, 0.7812, 0.1765, 0.7837, 0.1795, 0.7855, 0.183, 0.7867, 0.1868, 0.7871, 0.1907, 0.7867, 0.1947, 0.7855, 0.1985, 0.7837, 0.2019, 0.7812, 0.205, 0.7781, 0.2075, 0.7746, 0.2094, 0.7643, 0.2537, 0.7669, 0.2537, 0.7669, 0.2537, 0.7643, 0.2537, 0.7984, 0.2537, 0.801, 0.2537, 0.801, 0.2537, 0.7984, 0.2537, 0.7617, 0.2537, 0.7643, 0.2537, 0.7643, 0.2537, 0.7617, 0.2537, 0.7958, 0.2537, 0.7984, 0.2537, 0.7984, 0.2537, 0.7958, 0.2537, 0.759, 0.2537, 0.7617, 0.2537, 0.7617, 0.2537, 0.759, 0.2537, 0.7932, 0.2537, 0.7958, 0.2537, 0.7958, 0.2537, 0.7932, 0.2537, 0.8273, 0.2537, 0.8299, 0.2537, 0.8299, 0.2537, 0.8273, 0.2537, 0.7564, 0.2537, 0.759, 0.2537, 0.759, 0.2537, 0.7564, 0.2537, 0.7905, 0.2537, 0.7932, 0.2537, 0.7932, 0.2537, 0.7905, 0.2537, 0.8247, 0.2537, 0.8273, 0.2537, 0.8273, 0.2537, 0.8247, 0.2537, 0.7538, 0.2537, 0.7564, 0.2537, 0.7564, 0.2537, 0.7538, 0.2537, 0.7879, 0.2537, 0.7905, 0.2537, 0.7905, 0.2537, 0.7879, 0.2537, 0.822, 0.2537, 0.8247, 0.2537, 0.8247, 0.2537, 0.822, 0.2537, 0.7512, 0.2537, 0.7538, 0.2537, 0.7538, 0.2537, 0.7512, 0.2537, 0.7853, 0.2537, 0.7879, 0.2537, 0.7879, 0.2537, 0.7853, 0.2537, 0.8194, 0.2537, 0.822, 0.2537, 0.822, 0.2537, 0.8194, 0.2537, 0.7485, 0.2537, 0.7512, 0.2537, 0.7512, 0.2537, 0.7485, 0.2537, 0.7827, 0.2537, 0.7853, 0.2537, 0.7853, 0.2537, 0.7827, 0.2537, 0.8168, 0.2537, 0.8194, 0.2537, 0.8194, 0.2537, 0.8168, 0.2537, 0.7459, 0.2537, 0.7485, 0.2537, 0.7485, 0.2537, 0.7459, 0.2537, 0.78, 0.2537, 0.7827, 0.2537, 0.7827, 0.2537, 0.78, 0.2537, 0.8142, 0.2537, 0.8168, 0.2537, 0.8168, 0.2537, 0.8142, 0.2537, 0.7774, 0.2537, 0.78, 0.2537, 0.78, 0.2537, 0.7774, 0.2537, 0.8115, 0.2537, 0.8142, 0.2537, 0.8142, 0.2537, 0.8115, 0.2537, 0.7748, 0.2537, 0.7774, 0.2537, 0.7774, 0.2537, 0.7748, 0.2537, 0.8089, 0.2537, 0.8115, 0.2537, 0.8115, 0.2537, 0.8089, 0.2537, 0.7722, 0.2537, 0.7748, 0.2537, 0.7748, 0.2537, 0.7722, 0.2537, 0.8063, 0.2537, 0.8089, 0.2537, 0.8089, 0.2537, 0.8063, 0.2537, 0.7695, 0.2537, 0.7722, 0.2537, 0.7722, 0.2537, 0.7695, 0.2537, 0.8037, 0.2537, 0.8063, 0.2537, 0.8063, 0.2537, 0.8037, 0.2537, 0.7669, 0.2537, 0.7695, 0.2537, 0.7695, 0.2537, 0.7669, 0.2537, 0.7512, 0.2117, 0.7485, 0.2117, 0.7485, 0.2117, 0.7512, 0.2117, 0.7958, 0.2117, 0.7932, 0.2117, 0.7932, 0.2117, 0.7958, 0.2117, 0.7722, 0.2117, 0.7695, 0.2117, 0.7695, 0.2117, 0.7722, 0.2117, 0.8299, 0.2117, 0.8273, 0.2117, 0.8273, 0.2117, 0.8299, 0.2117, 0.7485, 0.2117, 0.7459, 0.2117, 0.7459, 0.2117, 0.7485, 0.2117, 0.8063, 0.2117, 0.8037, 0.2117, 0.8037, 0.2117, 0.8063, 0.2117, 0.7827, 0.2117, 0.78, 0.2117, 0.78, 0.2117, 0.7827, 0.2117, 0.759, 0.2117, 0.7564, 0.2117, 0.7564, 0.2117, 0.759, 0.2117, 0.8168, 0.2117, 0.8142, 0.2117, 0.8142, 0.2117, 0.8168, 0.2117, 0.7932, 0.2117, 0.7905, 0.2117, 0.7905, 0.2117, 0.7932, 0.2117, 0.7695, 0.2117, 0.7669, 0.2117, 0.7669, 0.2117, 0.7695, 0.2117, 0.8273, 0.2117, 0.8247, 0.2117, 0.8247, 0.2117, 0.8273, 0.2117, 0.8037, 0.2117, 0.801, 0.2117, 0.801, 0.2117, 0.8037, 0.2117, 0.78, 0.2117, 0.7774, 0.2117, 0.7774, 0.2117, 0.78, 0.2117, 0.7564, 0.2117, 0.7538, 0.2117, 0.7538, 0.2117, 0.7564, 0.2117, 0.8142, 0.2117, 0.8115, 0.2117, 0.8115, 0.2117, 0.8142, 0.2117, 0.7905, 0.2117, 0.7879, 0.2117, 0.7879, 0.2117, 0.7905, 0.2117, 0.7669, 0.2117, 0.7643, 0.2117, 0.7643, 0.2117, 0.7669, 0.2117, 0.8247, 0.2117, 0.822, 0.2117, 0.822, 0.2117, 0.8247, 0.2117, 0.801, 0.2117, 0.7984, 0.2117, 0.7984, 0.2117, 0.801, 0.2117, 0.7774, 0.2117, 0.7748, 0.2117, 0.7748, 0.2117, 0.7774, 0.2117, 0.7538, 0.2117, 0.7512, 0.2117, 0.7512, 0.2117, 0.7538, 0.2117, 0.8115, 0.2117, 0.8089, 0.2117, 0.8089, 0.2117, 0.8115, 0.2117, 0.7879, 0.2117, 0.7853, 0.2117, 0.7853, 0.2117, 0.7879, 0.2117, 0.7643, 0.2117, 0.7617, 0.2117, 0.7617, 0.2117, 0.7643, 0.2117, 0.822, 0.2117, 0.8194, 0.2117, 0.8194, 0.2117, 0.822, 0.2117, 0.7984, 0.2117, 0.7958, 0.2117, 0.7958, 0.2117, 0.7984, 0.2117, 0.7748, 0.2117, 0.7722, 0.2117, 0.7722, 0.2117, 0.7748, 0.2117, 0.7512, 0.2117, 0.7485, 0.2117, 0.7485, 0.2117, 0.7512, 0.2117, 0.8089, 0.2117, 0.8063, 0.2117, 0.8063, 0.2117, 0.8089, 0.2117, 0.7853, 0.2117, 0.7827, 0.2117, 0.7827, 0.2117, 0.7853, 0.2117, 0.7617, 0.2117, 0.759, 0.2117, 0.759, 0.2117, 0.7617, 0.2117, 0.8089, 0.2109, 0.8128, 0.2105, 0.8166, 0.2094, 0.8201, 0.2075, 0.8232, 0.205, 0.8257, 0.2019, 0.8275, 0.1985, 0.8287, 0.1947, 0.8291, 0.1907, 0.8287, 0.1868, 0.8275, 0.183, 0.8257, 0.1795, 0.8232, 0.1765, 0.8201, 0.174, 0.8166, 0.1721, 0.8128, 0.171, 0.8089, 0.1706, 0.805, 0.171, 0.8012, 0.1721, 0.7977, 0.174, 0.7947, 0.1765, 0.7921, 0.1795, 0.7903, 0.183, 0.7891, 0.1868, 0.7888, 0.1907, 0.7891, 0.1947, 0.7903, 0.1985, 0.7921, 0.2019, 0.7947, 0.205, 0.7977, 0.2075, 0.8012, 0.2094, 0.805, 0.2105, 0.7853, 0.2117, 0.7827, 0.2117, 0.7827, 0.2117, 0.7853, 0.2117, 0.8194, 0.2117, 0.8168, 0.2117, 0.8168, 0.2117, 0.8194, 0.2117, 0.7485, 0.2117, 0.7459, 0.2117, 0.7459, 0.2117, 0.7485, 0.2117, 0.7827, 0.2117, 0.78, 0.2117, 0.78, 0.2117, 0.7827, 0.2117, 0.8168, 0.2117, 0.8142, 0.2117, 0.8142, 0.2117, 0.8168, 0.2117, 0.78, 0.2117, 0.7774, 0.2117, 0.7774, 0.2117, 0.78, 0.2117, 0.8142, 0.2117, 0.8115, 0.2117, 0.8115, 0.2117, 0.8142, 0.2117, 0.7774, 0.2117, 0.7748, 0.2117, 0.7748, 0.2117, 0.7774, 0.2117, 0.8115, 0.2117, 0.8089, 0.2117, 0.8089, 0.2117, 0.8115, 0.2117, 0.7748, 0.2117, 0.7722, 0.2117, 0.7722, 0.2117, 0.7748, 0.2117, 0.8089, 0.2117, 0.8063, 0.2117, 0.8063, 0.2117, 0.8089, 0.2117, 0.7722, 0.2117, 0.7695, 0.2117, 0.7695, 0.2117, 0.7722, 0.2117, 0.8063, 0.2117, 0.8037, 0.2117, 0.8037, 0.2117, 0.8063, 0.2117, 0.7695, 0.2117, 0.7669, 0.2117, 0.7669, 0.2117, 0.7695, 0.2117, 0.8037, 0.2117, 0.801, 0.2117, 0.801, 0.2117, 0.8037, 0.2117, 0.7669, 0.2117, 0.7643, 0.2117, 0.7643, 0.2117, 0.7669, 0.2117, 0.801, 0.2117, 0.7984, 0.2117, 0.7984, 0.2117, 0.801, 0.2117, 0.7643, 0.2117, 0.7617, 0.2117, 0.7617, 0.2117, 0.7643, 0.2117, 0.7984, 0.2117, 0.7958, 0.2117, 0.7958, 0.2117, 0.7984, 0.2117, 0.7617, 0.2117, 0.759, 0.2117, 0.759, 0.2117, 0.7617, 0.2117, 0.7958, 0.2117, 0.7932, 0.2117, 0.7932, 0.2117, 0.7958, 0.2117, 0.8299, 0.2117, 0.8273, 0.2117, 0.8273, 0.2117, 0.8299, 0.2117, 0.759, 0.2117, 0.7564, 0.2117, 0.7564, 0.2117, 0.759, 0.2117, 0.7932, 0.2117, 0.7905, 0.2117, 0.7905, 0.2117, 0.7932, 0.2117, 0.8273, 0.2117, 0.8247, 0.2117, 0.8247, 0.2117, 0.8273, 0.2117, 0.7564, 0.2117, 0.7538, 0.2117, 0.7538, 0.2117, 0.7564, 0.2117, 0.7905, 0.2117, 0.7879, 0.2117, 0.7879, 0.2117, 0.7905, 0.2117, 0.8247, 0.2117, 0.822, 0.2117, 0.822, 0.2117, 0.8247, 0.2117, 0.7538, 0.2117, 0.7512, 0.2117, 0.7512, 0.2117, 0.7538, 0.2117, 0.7879, 0.2117, 0.7853, 0.2117, 0.7853, 0.2117, 0.7879, 0.2117, 0.822, 0.2117, 0.8194, 0.2117, 0.8194, 0.2117, 0.822, 0.2117])
me_cube_004.materials.append(mat_childmat)
me_cube_004.use_remesh_fix_poles = True
me_cube_004.use_remesh_preserve_attributes = False
me_cube_004.update()
arm_metarig_002 = bpy.data.armatures.new('metarig.002')  # bones are not reproduced

# ---- objects
ob_breakercase = bpy.data.objects.new('BreakerCase', me_cube)
ob_breakerdoor = bpy.data.objects.new('BreakerDoor', me_cube_002)
ob_root = bpy.data.objects.new('root', arm_metarig_002)
ob_basiccharacter = bpy.data.objects.new('BasicCharacter', me_cube_004)

# ---- transforms, parenting, visibility, modifiers, constraints
ob_breakercase.location = (0.0, 0.0, 0.0)
ob_breakercase.lock_rotations_4d = False
ob_breakercase.empty_display_type = 'ARROWS'
ob_breakercase.lineart.crease_threshold = 0.0
ob_breakerdoor.location = (0.0, 0.0, 0.0)
ob_root.location = (0.0, 0.7881, -0.8229)
ob_root.show_in_front = True
ob_basiccharacter.parent = ob_root
ob_basiccharacter.location = (6.605e-16, 0.0, 0.0)
ob_basiccharacter.scale = (0.7437, 0.7488, 0.6699)
_vg = ob_basiccharacter.vertex_groups.new(name='hips')
_vg.add([0, 1, 2, 3, 4, 5, 6, 7], 1.0, 'REPLACE')
_vg = ob_basiccharacter.vertex_groups.new(name='lower_torso')
_vg.add([24, 25, 26, 27, 28, 29, 30, 31], 1.0, 'REPLACE')
_vg = ob_basiccharacter.vertex_groups.new(name='upper_torso')
_vg.add([16, 17, 18, 19, 20, 21, 22, 23], 1.0, 'REPLACE')
_vg = ob_basiccharacter.vertex_groups.new(name='neck')
_vg.add([32, 33, 34, 35, 36, 37, 38, 39], 1.0, 'REPLACE')
_vg = ob_basiccharacter.vertex_groups.new(name='head')
_vg.add([8, 9, 10, 11, 12, 13, 14, 15], 1.0, 'REPLACE')
_vg = ob_basiccharacter.vertex_groups.new(name='upper_arm.L')
_vg.add([88, 89, 90, 91, 92, 93, 94, 95], 1.0, 'REPLACE')
_vg = ob_basiccharacter.vertex_groups.new(name='forearm.L')
_vg.add([96, 97, 98, 99, 100, 101, 102, 103], 1.0, 'REPLACE')
_vg = ob_basiccharacter.vertex_groups.new(name='hand.L')
_vg.add([104, 105, 106, 107, 108, 109, 110, 111], 1.0, 'REPLACE')
_vg = ob_basiccharacter.vertex_groups.new(name='upper_arm.R')
_vg.add([112, 113, 114, 115, 116, 117, 118, 119], 1.0, 'REPLACE')
_vg = ob_basiccharacter.vertex_groups.new(name='forearm.R')
_vg.add([128, 129, 130, 131, 132, 133, 134, 135], 1.0, 'REPLACE')
_vg = ob_basiccharacter.vertex_groups.new(name='hand.R')
_vg.add([120, 121, 122, 123, 124, 125, 126, 127, 136, 137, 138, 139, 140, 141, 142, 143, 144, 145, 146, 147, 148, 149, 150, 151, 152, 153, 154, 155, 156, 157, 158, 159, 160, 161, 162, 163, 164, 165, 166, 167, 168, 169, 170, 171, 172, 173, 174, 175, 176, 177, 178, 179, 180, 181, 182, 183, 184, 185, 186, 187, 188, 189, 190, 191, 192, 193, 194, 195, 196, 197, 198, 199, 200, 201, 202, 203, 204, 205, 206, 207, 208, 209, 210, 211, 212, 213, 214, 215, 216, 217, 218, 219, 220, 221, 222, 223, 224, 225, 226, 227, 228, 229, 230, 231, 232, 233, 234, 235, 236, 237, 238, 239, 240, 241, 242, 243, 244, 245, 246, 247, 248, 249, 250, 251, 252, 253, 254, 255, 256, 257, 258, 259, 260, 261, 262, 263, 264, 265, 266, 267, 268, 269, 270, 271, 272, 273, 274, 275, 276, 277, 278, 279, 280, 281, 282, 283, 284, 285, 286, 287, 288, 289, 290, 291, 292, 293, 294, 295, 296, 297, 298, 299, 300, 301, 302, 303, 304, 305, 306, 307, 308, 309, 310, 311, 312, 313, 314, 315, 316, 317, 318, 319, 320, 321, 322, 323, 324, 325, 326, 327], 1.0, 'REPLACE')
_vg = ob_basiccharacter.vertex_groups.new(name='thigh.L')
_vg.add([80, 81, 82, 83, 84, 85, 86, 87], 1.0, 'REPLACE')
_vg = ob_basiccharacter.vertex_groups.new(name='shin.L')
_vg.add([72, 73, 74, 75, 76, 77, 78, 79], 1.0, 'REPLACE')
_vg = ob_basiccharacter.vertex_groups.new(name='foot.L')
_vg.add([64, 65, 66, 67, 68, 69, 70, 71], 1.0, 'REPLACE')
_vg = ob_basiccharacter.vertex_groups.new(name='thigh.R')
_vg.add([40, 41, 42, 43, 44, 45, 46, 47], 1.0, 'REPLACE')
_vg = ob_basiccharacter.vertex_groups.new(name='shin.R')
_vg.add([48, 49, 50, 51, 52, 53, 54, 55], 1.0, 'REPLACE')
_vg = ob_basiccharacter.vertex_groups.new(name='foot.R')
_vg.add([56, 57, 58, 59, 60, 61, 62, 63], 1.0, 'REPLACE')
_m = ob_basiccharacter.modifiers.new('Armature', 'ARMATURE')
_m.object = ob_root

# ---- collection membership
col_export.objects.link(ob_breakercase)
col_export.objects.link(ob_breakerdoor)
col_char.objects.link(ob_root)
col_char.objects.link(ob_basiccharacter)

# ---- scene / render settings (as saved in the file)
scene.frame_start = 1; scene.frame_end = 250; scene.frame_set(1)
scene.render.engine = 'BLENDER_EEVEE_NEXT'
scene.cycles.sampling_pattern = 'TABULATED_SOBOL'
scene.view_settings.view_transform = 'Filmic'
bpy.context.view_layer.update()

# ---- added for rendering (the .blend has no active camera and no usable light): camera, sun
cam_auto = bpy.data.cameras.new('AutoCamera')
cam_auto.lens = 50.0
cam_auto.sensor_width = 36.0
cam_auto.clip_end = 1000.0
ob_auto_camera = bpy.data.objects.new('AutoCamera', cam_auto)
scene.collection.objects.link(ob_auto_camera)
ob_auto_camera.location = (1.70561, -1.46879, 1.06222)
ob_auto_camera.rotation_euler = (1.09748, -7.21219e-08, 0.694738)
scene.camera = ob_auto_camera
light_auto_sun = bpy.data.lights.new('AutoSun', 'SUN')
light_auto_sun.energy = 3.0
light_auto_sun.angle = 0.0523599
ob_auto_sun = bpy.data.objects.new('AutoSun', light_auto_sun)
scene.collection.objects.link(ob_auto_sun)
ob_auto_sun.rotation_euler = (0.872665, 0.174533, 0.523599)
bpy.context.view_layer.update()

